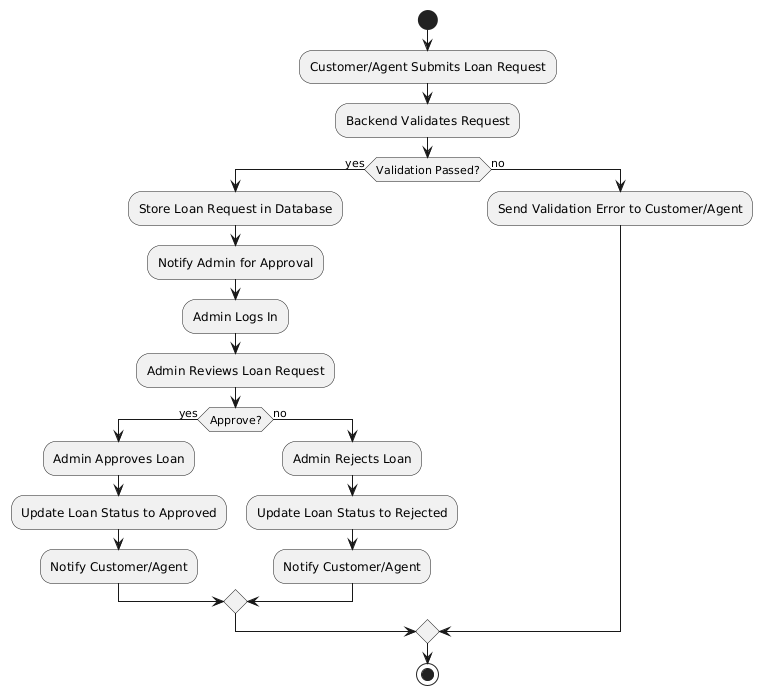

The diagram above was rendered by PlantUML. Its source (embedded in the PNG):
@startuml
start

:Customer/Agent Submits Loan Request;
:Backend Validates Request;

if (Validation Passed?) then (yes)
    :Store Loan Request in Database;
    :Notify Admin for Approval;
    :Admin Logs In;
    :Admin Reviews Loan Request;
    if (Approve?) then (yes)
        :Admin Approves Loan;
        :Update Loan Status to Approved;
        :Notify Customer/Agent;
    else (no)
        :Admin Rejects Loan;
        :Update Loan Status to Rejected;
        :Notify Customer/Agent;
    endif
else (no)
    :Send Validation Error to Customer/Agent;
endif

stop
@enduml